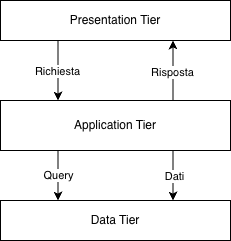

The diagram above was exported from draw.io. Its source (the exported page's mxGraphModel, read from the mxfile embedded in the PNG):
<mxGraphModel dx="1158" dy="778" grid="1" gridSize="10" guides="1" tooltips="1" connect="1" arrows="1" fold="1" page="1" pageScale="1" pageWidth="827" pageHeight="1169" math="0" shadow="0">
  <root>
    <mxCell id="0" />
    <mxCell id="1" parent="0" />
    <mxCell id="1S0V3x1ZBAwnv3lzGLQy-4" edge="1" parent="1" source="1S0V3x1ZBAwnv3lzGLQy-1" style="edgeStyle=orthogonalEdgeStyle;rounded=0;orthogonalLoop=1;jettySize=auto;html=1;exitX=0.25;exitY=1;exitDx=0;exitDy=0;entryX=0.25;entryY=0;entryDx=0;entryDy=0;" target="1S0V3x1ZBAwnv3lzGLQy-2">
      <mxGeometry relative="1" as="geometry" />
    </mxCell>
    <mxCell id="1S0V3x1ZBAwnv3lzGLQy-8" connectable="0" parent="1S0V3x1ZBAwnv3lzGLQy-4" style="edgeLabel;html=1;align=center;verticalAlign=middle;resizable=0;points=[];" value="Richiesta" vertex="1">
      <mxGeometry relative="1" x="0.0032" y="-1" as="geometry">
        <mxPoint as="offset" />
      </mxGeometry>
    </mxCell>
    <mxCell id="1S0V3x1ZBAwnv3lzGLQy-1" parent="1" style="rounded=0;whiteSpace=wrap;html=1;" value="Presentation Tier" vertex="1">
      <mxGeometry height="40" width="230" x="420" y="250" as="geometry" />
    </mxCell>
    <mxCell id="1S0V3x1ZBAwnv3lzGLQy-5" edge="1" parent="1" source="1S0V3x1ZBAwnv3lzGLQy-2" style="edgeStyle=orthogonalEdgeStyle;rounded=0;orthogonalLoop=1;jettySize=auto;html=1;exitX=0.75;exitY=0;exitDx=0;exitDy=0;entryX=0.75;entryY=1;entryDx=0;entryDy=0;" target="1S0V3x1ZBAwnv3lzGLQy-1">
      <mxGeometry relative="1" as="geometry" />
    </mxCell>
    <mxCell id="1S0V3x1ZBAwnv3lzGLQy-9" connectable="0" parent="1S0V3x1ZBAwnv3lzGLQy-5" style="edgeLabel;html=1;align=center;verticalAlign=middle;resizable=0;points=[];" value="Risposta" vertex="1">
      <mxGeometry relative="1" x="-0.0349" y="1" as="geometry">
        <mxPoint as="offset" />
      </mxGeometry>
    </mxCell>
    <mxCell id="1S0V3x1ZBAwnv3lzGLQy-6" edge="1" parent="1" source="1S0V3x1ZBAwnv3lzGLQy-2" style="edgeStyle=orthogonalEdgeStyle;rounded=0;orthogonalLoop=1;jettySize=auto;html=1;exitX=0.25;exitY=1;exitDx=0;exitDy=0;entryX=0.25;entryY=0;entryDx=0;entryDy=0;" target="1S0V3x1ZBAwnv3lzGLQy-3" value="Query">
      <mxGeometry relative="1" as="geometry" />
    </mxCell>
    <mxCell id="1S0V3x1ZBAwnv3lzGLQy-7" edge="1" parent="1" source="1S0V3x1ZBAwnv3lzGLQy-2" style="edgeStyle=orthogonalEdgeStyle;rounded=0;orthogonalLoop=1;jettySize=auto;html=1;exitX=0.75;exitY=1;exitDx=0;exitDy=0;entryX=0.75;entryY=0;entryDx=0;entryDy=0;" target="1S0V3x1ZBAwnv3lzGLQy-3">
      <mxGeometry relative="1" as="geometry" />
    </mxCell>
    <mxCell id="1S0V3x1ZBAwnv3lzGLQy-10" connectable="0" parent="1S0V3x1ZBAwnv3lzGLQy-7" style="edgeLabel;html=1;align=center;verticalAlign=middle;resizable=0;points=[];" value="Dati" vertex="1">
      <mxGeometry relative="1" x="0.0324" y="1" as="geometry">
        <mxPoint as="offset" />
      </mxGeometry>
    </mxCell>
    <mxCell id="1S0V3x1ZBAwnv3lzGLQy-2" parent="1" style="rounded=0;whiteSpace=wrap;html=1;" value="Application Tier" vertex="1">
      <mxGeometry height="50" width="230" x="420" y="350" as="geometry" />
    </mxCell>
    <mxCell id="1S0V3x1ZBAwnv3lzGLQy-3" parent="1" style="rounded=0;whiteSpace=wrap;html=1;" value="Data Tier" vertex="1">
      <mxGeometry height="40" width="230" x="420" y="450" as="geometry" />
    </mxCell>
  </root>
</mxGraphModel>